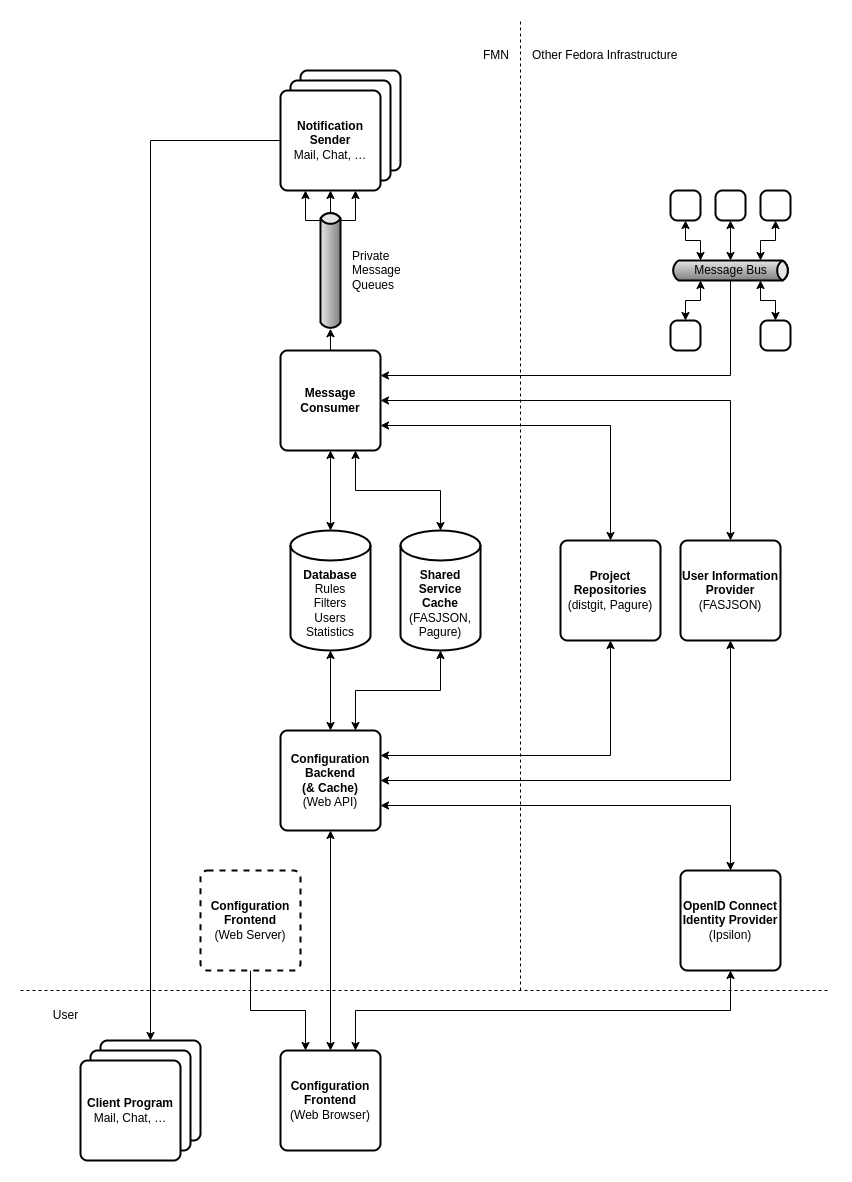

The diagram above was exported from draw.io. Its source (the exported page's mxGraphModel, read from the mxfile embedded in the PNG):
<mxGraphModel dx="1434" dy="838" grid="1" gridSize="10" guides="1" tooltips="1" connect="1" arrows="1" fold="1" page="1" pageScale="1" pageWidth="827" pageHeight="1169" math="0" shadow="0">
  <root>
    <mxCell id="0" />
    <mxCell id="1" parent="0" />
    <mxCell id="KWRyeicXCeyVx7kBYz0k-1" value="&lt;b&gt;Database&lt;/b&gt;&lt;br&gt;Rules&lt;br&gt;Filters&lt;br&gt;Users&lt;br&gt;Statistics" style="shape=cylinder3;whiteSpace=wrap;html=1;boundedLbl=1;backgroundOutline=1;size=15;strokeWidth=2;" parent="1" vertex="1">
      <mxGeometry x="280" y="520" width="80" height="120" as="geometry" />
    </mxCell>
    <mxCell id="KWRyeicXCeyVx7kBYz0k-10" style="edgeStyle=orthogonalEdgeStyle;rounded=0;orthogonalLoop=1;jettySize=auto;html=1;entryX=0.5;entryY=1;entryDx=0;entryDy=0;startArrow=classic;startFill=1;" parent="1" source="KWRyeicXCeyVx7kBYz0k-8" target="KWRyeicXCeyVx7kBYz0k-9" edge="1">
      <mxGeometry relative="1" as="geometry" />
    </mxCell>
    <mxCell id="KWRyeicXCeyVx7kBYz0k-12" style="edgeStyle=orthogonalEdgeStyle;rounded=0;orthogonalLoop=1;jettySize=auto;html=1;startArrow=classic;startFill=1;exitX=0.75;exitY=0;exitDx=0;exitDy=0;" parent="1" source="KWRyeicXCeyVx7kBYz0k-8" target="KWRyeicXCeyVx7kBYz0k-11" edge="1">
      <mxGeometry relative="1" as="geometry" />
    </mxCell>
    <mxCell id="KWRyeicXCeyVx7kBYz0k-8" value="&lt;b&gt;Configuration&lt;br&gt;Frontend&lt;/b&gt;&lt;br&gt;(Web Browser)" style="rounded=1;whiteSpace=wrap;html=1;absoluteArcSize=1;arcSize=14;strokeWidth=2;" parent="1" vertex="1">
      <mxGeometry x="270" y="1040" width="100" height="100" as="geometry" />
    </mxCell>
    <mxCell id="KWRyeicXCeyVx7kBYz0k-13" style="edgeStyle=orthogonalEdgeStyle;rounded=0;orthogonalLoop=1;jettySize=auto;html=1;startArrow=classic;startFill=1;" parent="1" source="KWRyeicXCeyVx7kBYz0k-9" target="KWRyeicXCeyVx7kBYz0k-1" edge="1">
      <mxGeometry relative="1" as="geometry" />
    </mxCell>
    <mxCell id="KWRyeicXCeyVx7kBYz0k-17" style="edgeStyle=orthogonalEdgeStyle;rounded=0;orthogonalLoop=1;jettySize=auto;html=1;exitX=1;exitY=0.75;exitDx=0;exitDy=0;entryX=0.5;entryY=0;entryDx=0;entryDy=0;startArrow=classic;startFill=1;endArrow=classic;endFill=1;" parent="1" source="KWRyeicXCeyVx7kBYz0k-9" target="KWRyeicXCeyVx7kBYz0k-11" edge="1">
      <mxGeometry relative="1" as="geometry" />
    </mxCell>
    <mxCell id="KWRyeicXCeyVx7kBYz0k-21" style="edgeStyle=orthogonalEdgeStyle;rounded=0;orthogonalLoop=1;jettySize=auto;html=1;exitX=0.75;exitY=0;exitDx=0;exitDy=0;entryX=0.5;entryY=1;entryDx=0;entryDy=0;entryPerimeter=0;startArrow=classic;startFill=1;endArrow=classic;endFill=1;" parent="1" source="KWRyeicXCeyVx7kBYz0k-9" target="KWRyeicXCeyVx7kBYz0k-20" edge="1">
      <mxGeometry relative="1" as="geometry" />
    </mxCell>
    <mxCell id="KWRyeicXCeyVx7kBYz0k-24" style="edgeStyle=orthogonalEdgeStyle;rounded=0;orthogonalLoop=1;jettySize=auto;html=1;exitX=1;exitY=0.25;exitDx=0;exitDy=0;entryX=0.5;entryY=1;entryDx=0;entryDy=0;startArrow=classic;startFill=1;endArrow=classic;endFill=1;" parent="1" source="KWRyeicXCeyVx7kBYz0k-9" target="KWRyeicXCeyVx7kBYz0k-23" edge="1">
      <mxGeometry relative="1" as="geometry" />
    </mxCell>
    <mxCell id="KWRyeicXCeyVx7kBYz0k-26" style="edgeStyle=orthogonalEdgeStyle;rounded=0;orthogonalLoop=1;jettySize=auto;html=1;startArrow=classic;startFill=1;endArrow=classic;endFill=1;" parent="1" source="KWRyeicXCeyVx7kBYz0k-9" target="KWRyeicXCeyVx7kBYz0k-18" edge="1">
      <mxGeometry relative="1" as="geometry" />
    </mxCell>
    <mxCell id="KWRyeicXCeyVx7kBYz0k-9" value="&lt;b&gt;Configuration&lt;br&gt;&lt;/b&gt;&lt;b&gt;Backend&lt;br&gt;(&amp;amp; Cache)&lt;/b&gt;&lt;br&gt;(Web API)" style="rounded=1;whiteSpace=wrap;html=1;absoluteArcSize=1;arcSize=14;strokeWidth=2;" parent="1" vertex="1">
      <mxGeometry x="270" y="720" width="100" height="100" as="geometry" />
    </mxCell>
    <mxCell id="KWRyeicXCeyVx7kBYz0k-11" value="&lt;b&gt;OpenID Connect&lt;br&gt;Identity Provider&lt;/b&gt;&lt;br&gt;(Ipsilon)" style="rounded=1;whiteSpace=wrap;html=1;absoluteArcSize=1;arcSize=14;strokeWidth=2;" parent="1" vertex="1">
      <mxGeometry x="670" y="860" width="100" height="100" as="geometry" />
    </mxCell>
    <mxCell id="KWRyeicXCeyVx7kBYz0k-15" style="edgeStyle=orthogonalEdgeStyle;rounded=0;orthogonalLoop=1;jettySize=auto;html=1;startArrow=classic;startFill=1;" parent="1" source="KWRyeicXCeyVx7kBYz0k-14" target="KWRyeicXCeyVx7kBYz0k-1" edge="1">
      <mxGeometry relative="1" as="geometry" />
    </mxCell>
    <mxCell id="KWRyeicXCeyVx7kBYz0k-27" style="edgeStyle=orthogonalEdgeStyle;rounded=0;orthogonalLoop=1;jettySize=auto;html=1;exitX=1;exitY=0.75;exitDx=0;exitDy=0;startArrow=classic;startFill=1;endArrow=classic;endFill=1;" parent="1" source="KWRyeicXCeyVx7kBYz0k-14" target="KWRyeicXCeyVx7kBYz0k-23" edge="1">
      <mxGeometry relative="1" as="geometry" />
    </mxCell>
    <mxCell id="KWRyeicXCeyVx7kBYz0k-28" style="edgeStyle=orthogonalEdgeStyle;rounded=0;orthogonalLoop=1;jettySize=auto;html=1;startArrow=classic;startFill=1;endArrow=classic;endFill=1;" parent="1" source="KWRyeicXCeyVx7kBYz0k-14" target="KWRyeicXCeyVx7kBYz0k-18" edge="1">
      <mxGeometry relative="1" as="geometry" />
    </mxCell>
    <mxCell id="6Aqi3AkHJVsCrJiI_rZ3-6" style="edgeStyle=orthogonalEdgeStyle;rounded=0;orthogonalLoop=1;jettySize=auto;html=1;exitX=1;exitY=0.25;exitDx=0;exitDy=0;entryX=0;entryY=1;entryDx=60;entryDy=0;entryPerimeter=0;startArrow=classic;startFill=1;endArrow=none;endFill=0;" parent="1" source="KWRyeicXCeyVx7kBYz0k-14" target="6Aqi3AkHJVsCrJiI_rZ3-1" edge="1">
      <mxGeometry relative="1" as="geometry" />
    </mxCell>
    <mxCell id="KWRyeicXCeyVx7kBYz0k-14" value="&lt;b&gt;Message Consumer&lt;/b&gt;" style="rounded=1;whiteSpace=wrap;html=1;absoluteArcSize=1;arcSize=14;strokeWidth=2;" parent="1" vertex="1">
      <mxGeometry x="270" y="340" width="100" height="100" as="geometry" />
    </mxCell>
    <mxCell id="6Aqi3AkHJVsCrJiI_rZ3-9" style="edgeStyle=orthogonalEdgeStyle;rounded=0;orthogonalLoop=1;jettySize=auto;html=1;exitX=0.5;exitY=1;exitDx=0;exitDy=0;entryX=1;entryY=0.5;entryDx=-2.7;entryDy=0;entryPerimeter=0;startArrow=classic;startFill=1;endArrow=none;endFill=0;" parent="1" source="KWRyeicXCeyVx7kBYz0k-16" target="6Aqi3AkHJVsCrJiI_rZ3-7" edge="1">
      <mxGeometry relative="1" as="geometry" />
    </mxCell>
    <mxCell id="KWRyeicXCeyVx7kBYz0k-18" value="&lt;b&gt;User Information Provider&lt;br&gt;&lt;/b&gt;(FASJSON)" style="rounded=1;whiteSpace=wrap;html=1;absoluteArcSize=1;arcSize=14;strokeWidth=2;" parent="1" vertex="1">
      <mxGeometry x="670" y="530" width="100" height="100" as="geometry" />
    </mxCell>
    <mxCell id="KWRyeicXCeyVx7kBYz0k-22" style="edgeStyle=orthogonalEdgeStyle;rounded=0;orthogonalLoop=1;jettySize=auto;html=1;entryX=0.75;entryY=1;entryDx=0;entryDy=0;startArrow=classic;startFill=1;endArrow=classic;endFill=1;exitX=0.5;exitY=0;exitDx=0;exitDy=0;exitPerimeter=0;" parent="1" source="KWRyeicXCeyVx7kBYz0k-20" target="KWRyeicXCeyVx7kBYz0k-14" edge="1">
      <mxGeometry relative="1" as="geometry" />
    </mxCell>
    <mxCell id="KWRyeicXCeyVx7kBYz0k-20" value="&lt;b&gt;Shared&lt;/b&gt;&lt;br&gt;&lt;b&gt;Service&lt;/b&gt;&lt;br&gt;&lt;b&gt;Cache&lt;/b&gt;&lt;br&gt;(FASJSON, Pagure)" style="shape=cylinder3;whiteSpace=wrap;html=1;boundedLbl=1;backgroundOutline=1;size=15;strokeWidth=2;" parent="1" vertex="1">
      <mxGeometry x="390" y="520" width="80" height="120" as="geometry" />
    </mxCell>
    <mxCell id="KWRyeicXCeyVx7kBYz0k-23" value="&lt;b&gt;Project Repositories&lt;/b&gt;&lt;br&gt;(distgit, Pagure)" style="rounded=1;whiteSpace=wrap;html=1;absoluteArcSize=1;arcSize=14;strokeWidth=2;" parent="1" vertex="1">
      <mxGeometry x="550" y="530" width="100" height="100" as="geometry" />
    </mxCell>
    <mxCell id="KWRyeicXCeyVx7kBYz0k-30" style="edgeStyle=orthogonalEdgeStyle;rounded=0;orthogonalLoop=1;jettySize=auto;html=1;entryX=0.25;entryY=0;entryDx=0;entryDy=0;startArrow=none;startFill=0;endArrow=classic;endFill=1;" parent="1" source="KWRyeicXCeyVx7kBYz0k-29" target="KWRyeicXCeyVx7kBYz0k-8" edge="1">
      <mxGeometry relative="1" as="geometry" />
    </mxCell>
    <mxCell id="KWRyeicXCeyVx7kBYz0k-29" value="&lt;b&gt;Configuration&lt;br&gt;Frontend&lt;/b&gt;&lt;br&gt;(Web Server)" style="rounded=1;whiteSpace=wrap;html=1;absoluteArcSize=1;arcSize=14;strokeWidth=2;dashed=1;" parent="1" vertex="1">
      <mxGeometry x="190" y="860" width="100" height="100" as="geometry" />
    </mxCell>
    <mxCell id="6Aqi3AkHJVsCrJiI_rZ3-17" style="edgeStyle=orthogonalEdgeStyle;rounded=0;orthogonalLoop=1;jettySize=auto;html=1;exitX=0;exitY=0;exitDx=60;exitDy=0;exitPerimeter=0;startArrow=classic;startFill=1;endArrow=classic;endFill=1;entryX=0.5;entryY=1;entryDx=0;entryDy=0;" parent="1" source="6Aqi3AkHJVsCrJiI_rZ3-1" target="6Aqi3AkHJVsCrJiI_rZ3-22" edge="1">
      <mxGeometry relative="1" as="geometry">
        <mxPoint x="719.8571428571429" y="220" as="targetPoint" />
      </mxGeometry>
    </mxCell>
    <mxCell id="6Aqi3AkHJVsCrJiI_rZ3-18" style="edgeStyle=orthogonalEdgeStyle;rounded=0;orthogonalLoop=1;jettySize=auto;html=1;exitX=0;exitY=0;exitDx=90;exitDy=0;exitPerimeter=0;startArrow=classic;startFill=1;endArrow=classic;endFill=1;entryX=0.5;entryY=1;entryDx=0;entryDy=0;" parent="1" source="6Aqi3AkHJVsCrJiI_rZ3-1" target="6Aqi3AkHJVsCrJiI_rZ3-23" edge="1">
      <mxGeometry relative="1" as="geometry">
        <mxPoint x="749.8571428571429" y="220" as="targetPoint" />
      </mxGeometry>
    </mxCell>
    <mxCell id="6Aqi3AkHJVsCrJiI_rZ3-19" style="edgeStyle=orthogonalEdgeStyle;rounded=0;orthogonalLoop=1;jettySize=auto;html=1;exitX=0;exitY=0;exitDx=30;exitDy=0;exitPerimeter=0;startArrow=classic;startFill=1;endArrow=classic;endFill=1;entryX=0.5;entryY=1;entryDx=0;entryDy=0;" parent="1" source="6Aqi3AkHJVsCrJiI_rZ3-1" target="6Aqi3AkHJVsCrJiI_rZ3-25" edge="1">
      <mxGeometry relative="1" as="geometry">
        <mxPoint x="689.8571428571429" y="220" as="targetPoint" />
      </mxGeometry>
    </mxCell>
    <mxCell id="6Aqi3AkHJVsCrJiI_rZ3-20" style="edgeStyle=orthogonalEdgeStyle;rounded=0;orthogonalLoop=1;jettySize=auto;html=1;exitX=0;exitY=1;exitDx=30;exitDy=0;exitPerimeter=0;startArrow=classic;startFill=1;endArrow=classic;endFill=1;entryX=0.5;entryY=0;entryDx=0;entryDy=0;" parent="1" source="6Aqi3AkHJVsCrJiI_rZ3-1" target="6Aqi3AkHJVsCrJiI_rZ3-27" edge="1">
      <mxGeometry relative="1" as="geometry">
        <mxPoint x="689.8571428571429" y="300" as="targetPoint" />
      </mxGeometry>
    </mxCell>
    <mxCell id="6Aqi3AkHJVsCrJiI_rZ3-21" style="edgeStyle=orthogonalEdgeStyle;rounded=0;orthogonalLoop=1;jettySize=auto;html=1;exitX=0;exitY=1;exitDx=90;exitDy=0;exitPerimeter=0;startArrow=classic;startFill=1;endArrow=classic;endFill=1;entryX=0.5;entryY=0;entryDx=0;entryDy=0;" parent="1" source="6Aqi3AkHJVsCrJiI_rZ3-1" target="6Aqi3AkHJVsCrJiI_rZ3-26" edge="1">
      <mxGeometry relative="1" as="geometry">
        <mxPoint x="749.8571428571429" y="300" as="targetPoint" />
      </mxGeometry>
    </mxCell>
    <mxCell id="6Aqi3AkHJVsCrJiI_rZ3-1" value="" style="strokeWidth=2;strokeColor=#000000;dashed=0;align=center;html=1;fontSize=8;shape=mxgraph.eip.messageChannel;" parent="1" vertex="1">
      <mxGeometry x="660" y="250" width="120" height="20" as="geometry" />
    </mxCell>
    <mxCell id="6Aqi3AkHJVsCrJiI_rZ3-3" value="" style="edgeStyle=elbowEdgeStyle;strokeWidth=2;rounded=0;endArrow=block;startArrow=block;startSize=10;endSize=10;dashed=0;html=1;strokeColor=#808080;" parent="1" target="6Aqi3AkHJVsCrJiI_rZ3-1" edge="1">
      <mxGeometry relative="1" as="geometry">
        <mxPoint x="680" y="270" as="sourcePoint" />
      </mxGeometry>
    </mxCell>
    <mxCell id="6Aqi3AkHJVsCrJiI_rZ3-4" value="" style="edgeStyle=elbowEdgeStyle;strokeWidth=2;rounded=0;endArrow=block;startArrow=block;startSize=10;endSize=10;dashed=0;html=1;strokeColor=#808080;" parent="1" target="6Aqi3AkHJVsCrJiI_rZ3-1" edge="1">
      <mxGeometry relative="1" as="geometry">
        <mxPoint x="720" y="270" as="sourcePoint" />
      </mxGeometry>
    </mxCell>
    <mxCell id="6Aqi3AkHJVsCrJiI_rZ3-5" value="" style="edgeStyle=elbowEdgeStyle;strokeWidth=2;rounded=0;endArrow=block;startArrow=block;startSize=10;endSize=10;dashed=0;html=1;strokeColor=#808080;" parent="1" target="6Aqi3AkHJVsCrJiI_rZ3-1" edge="1">
      <mxGeometry relative="1" as="geometry">
        <mxPoint x="760" y="270" as="sourcePoint" />
      </mxGeometry>
    </mxCell>
    <mxCell id="6Aqi3AkHJVsCrJiI_rZ3-8" style="edgeStyle=orthogonalEdgeStyle;rounded=0;orthogonalLoop=1;jettySize=auto;html=1;startArrow=classic;startFill=1;endArrow=none;endFill=0;exitX=0.015;exitY=0.498;exitDx=0;exitDy=0;exitPerimeter=0;" parent="1" source="6Aqi3AkHJVsCrJiI_rZ3-7" target="KWRyeicXCeyVx7kBYz0k-14" edge="1">
      <mxGeometry relative="1" as="geometry" />
    </mxCell>
    <mxCell id="6Aqi3AkHJVsCrJiI_rZ3-15" style="edgeStyle=orthogonalEdgeStyle;rounded=0;orthogonalLoop=1;jettySize=auto;html=1;exitX=0;exitY=0;exitDx=110;exitDy=0;exitPerimeter=0;startArrow=none;startFill=0;endArrow=classic;endFill=1;entryX=0.25;entryY=1;entryDx=0;entryDy=0;" parent="1" source="6Aqi3AkHJVsCrJiI_rZ3-7" target="KWRyeicXCeyVx7kBYz0k-16" edge="1">
      <mxGeometry relative="1" as="geometry">
        <mxPoint x="300" y="190" as="targetPoint" />
      </mxGeometry>
    </mxCell>
    <mxCell id="6Aqi3AkHJVsCrJiI_rZ3-7" value="" style="strokeWidth=2;strokeColor=#000000;dashed=0;align=center;html=1;fontSize=8;shape=mxgraph.eip.messageChannel;rotation=-90;" parent="1" vertex="1">
      <mxGeometry x="260" y="250" width="120" height="20" as="geometry" />
    </mxCell>
    <mxCell id="6Aqi3AkHJVsCrJiI_rZ3-12" value="&lt;b&gt;Notification Sender&lt;/b&gt;" style="rounded=1;whiteSpace=wrap;html=1;absoluteArcSize=1;arcSize=14;strokeWidth=2;" parent="1" vertex="1">
      <mxGeometry x="290" y="60" width="100" height="100" as="geometry" />
    </mxCell>
    <mxCell id="6Aqi3AkHJVsCrJiI_rZ3-11" value="&lt;b&gt;Notification Sender&lt;/b&gt;" style="rounded=1;whiteSpace=wrap;html=1;absoluteArcSize=1;arcSize=14;strokeWidth=2;" parent="1" vertex="1">
      <mxGeometry x="280" y="70" width="100" height="100" as="geometry" />
    </mxCell>
    <mxCell id="6Aqi3AkHJVsCrJiI_rZ3-40" style="edgeStyle=orthogonalEdgeStyle;rounded=0;orthogonalLoop=1;jettySize=auto;html=1;entryX=0.5;entryY=0;entryDx=0;entryDy=0;startArrow=none;startFill=0;endArrow=classic;endFill=1;" parent="1" source="KWRyeicXCeyVx7kBYz0k-16" target="6Aqi3AkHJVsCrJiI_rZ3-37" edge="1">
      <mxGeometry relative="1" as="geometry" />
    </mxCell>
    <mxCell id="KWRyeicXCeyVx7kBYz0k-16" value="&lt;b&gt;Notification Sender&lt;/b&gt;&lt;br&gt;Mail, Chat, …" style="rounded=1;whiteSpace=wrap;html=1;absoluteArcSize=1;arcSize=14;strokeWidth=2;" parent="1" vertex="1">
      <mxGeometry x="270" y="80" width="100" height="100" as="geometry" />
    </mxCell>
    <mxCell id="6Aqi3AkHJVsCrJiI_rZ3-16" style="edgeStyle=orthogonalEdgeStyle;rounded=0;orthogonalLoop=1;jettySize=auto;html=1;exitX=0;exitY=1;exitDx=110;exitDy=0;exitPerimeter=0;startArrow=none;startFill=0;endArrow=classic;endFill=1;entryX=0.75;entryY=1;entryDx=0;entryDy=0;" parent="1" source="6Aqi3AkHJVsCrJiI_rZ3-7" target="KWRyeicXCeyVx7kBYz0k-16" edge="1">
      <mxGeometry relative="1" as="geometry">
        <mxPoint x="309.5" y="191.09999999999997" as="targetPoint" />
        <mxPoint x="320" y="220" as="sourcePoint" />
      </mxGeometry>
    </mxCell>
    <mxCell id="6Aqi3AkHJVsCrJiI_rZ3-22" value="" style="rounded=1;whiteSpace=wrap;html=1;absoluteArcSize=1;arcSize=14;strokeWidth=2;" parent="1" vertex="1">
      <mxGeometry x="705" y="180" width="30" height="30" as="geometry" />
    </mxCell>
    <mxCell id="6Aqi3AkHJVsCrJiI_rZ3-23" value="" style="rounded=1;whiteSpace=wrap;html=1;absoluteArcSize=1;arcSize=14;strokeWidth=2;" parent="1" vertex="1">
      <mxGeometry x="750" y="180" width="30" height="30" as="geometry" />
    </mxCell>
    <mxCell id="6Aqi3AkHJVsCrJiI_rZ3-25" value="" style="rounded=1;whiteSpace=wrap;html=1;absoluteArcSize=1;arcSize=14;strokeWidth=2;" parent="1" vertex="1">
      <mxGeometry x="660" y="180" width="30" height="30" as="geometry" />
    </mxCell>
    <mxCell id="6Aqi3AkHJVsCrJiI_rZ3-26" value="" style="rounded=1;whiteSpace=wrap;html=1;absoluteArcSize=1;arcSize=14;strokeWidth=2;" parent="1" vertex="1">
      <mxGeometry x="750" y="310" width="30" height="30" as="geometry" />
    </mxCell>
    <mxCell id="6Aqi3AkHJVsCrJiI_rZ3-27" value="" style="rounded=1;whiteSpace=wrap;html=1;absoluteArcSize=1;arcSize=14;strokeWidth=2;" parent="1" vertex="1">
      <mxGeometry x="660" y="310" width="30" height="30" as="geometry" />
    </mxCell>
    <mxCell id="6Aqi3AkHJVsCrJiI_rZ3-28" value="Message Bus" style="text;html=1;align=center;verticalAlign=middle;resizable=0;points=[];autosize=1;strokeColor=none;fillColor=none;" parent="1" vertex="1">
      <mxGeometry x="670" y="245" width="100" height="30" as="geometry" />
    </mxCell>
    <mxCell id="6Aqi3AkHJVsCrJiI_rZ3-29" value="Private&lt;br&gt;Message&lt;br&gt;Queues" style="text;html=1;align=left;verticalAlign=middle;resizable=0;points=[];autosize=1;strokeColor=none;fillColor=none;" parent="1" vertex="1">
      <mxGeometry x="340" y="230" width="70" height="60" as="geometry" />
    </mxCell>
    <mxCell id="6Aqi3AkHJVsCrJiI_rZ3-30" value="" style="endArrow=none;dashed=1;html=1;rounded=0;" parent="1" edge="1">
      <mxGeometry width="50" height="50" relative="1" as="geometry">
        <mxPoint x="10" y="980" as="sourcePoint" />
        <mxPoint x="820" y="980" as="targetPoint" />
      </mxGeometry>
    </mxCell>
    <mxCell id="6Aqi3AkHJVsCrJiI_rZ3-31" value="" style="endArrow=none;dashed=1;html=1;rounded=0;" parent="1" edge="1">
      <mxGeometry width="50" height="50" relative="1" as="geometry">
        <mxPoint x="510" y="980" as="sourcePoint" />
        <mxPoint x="510" y="10" as="targetPoint" />
      </mxGeometry>
    </mxCell>
    <mxCell id="6Aqi3AkHJVsCrJiI_rZ3-34" value="FMN" style="text;html=1;align=right;verticalAlign=middle;resizable=0;points=[];autosize=1;strokeColor=none;fillColor=none;" parent="1" vertex="1">
      <mxGeometry x="450" y="30" width="50" height="30" as="geometry" />
    </mxCell>
    <mxCell id="6Aqi3AkHJVsCrJiI_rZ3-35" value="Other Fedora Infrastructure" style="text;html=1;align=left;verticalAlign=middle;resizable=0;points=[];autosize=1;strokeColor=none;fillColor=none;" parent="1" vertex="1">
      <mxGeometry x="520" y="30" width="170" height="30" as="geometry" />
    </mxCell>
    <mxCell id="6Aqi3AkHJVsCrJiI_rZ3-37" value="&lt;b&gt;Notification Sender&lt;/b&gt;" style="rounded=1;whiteSpace=wrap;html=1;absoluteArcSize=1;arcSize=14;strokeWidth=2;" parent="1" vertex="1">
      <mxGeometry x="90" y="1030" width="100" height="100" as="geometry" />
    </mxCell>
    <mxCell id="6Aqi3AkHJVsCrJiI_rZ3-38" value="&lt;b&gt;Notification Sender&lt;/b&gt;" style="rounded=1;whiteSpace=wrap;html=1;absoluteArcSize=1;arcSize=14;strokeWidth=2;" parent="1" vertex="1">
      <mxGeometry x="80" y="1040" width="100" height="100" as="geometry" />
    </mxCell>
    <mxCell id="6Aqi3AkHJVsCrJiI_rZ3-39" value="&lt;b&gt;Client Program&lt;br&gt;&lt;/b&gt;Mail, Chat, …" style="rounded=1;whiteSpace=wrap;html=1;absoluteArcSize=1;arcSize=14;strokeWidth=2;" parent="1" vertex="1">
      <mxGeometry x="70" y="1050" width="100" height="100" as="geometry" />
    </mxCell>
    <mxCell id="6Aqi3AkHJVsCrJiI_rZ3-41" value="User" style="text;html=1;align=center;verticalAlign=middle;resizable=0;points=[];autosize=1;strokeColor=none;fillColor=none;" parent="1" vertex="1">
      <mxGeometry x="30" y="990" width="50" height="30" as="geometry" />
    </mxCell>
  </root>
</mxGraphModel>